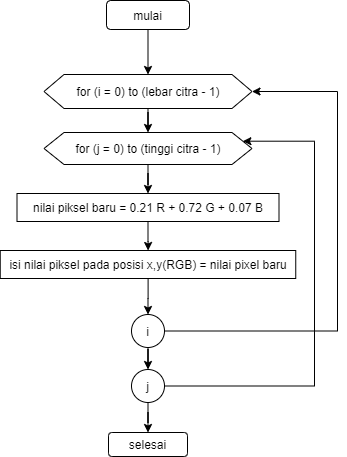

The diagram above was exported from draw.io. Its source (the exported page's mxGraphModel, read from the mxfile embedded in the PNG):
<mxGraphModel dx="852" dy="534" grid="0" gridSize="10" guides="1" tooltips="1" connect="1" arrows="1" fold="1" page="1" pageScale="1" pageWidth="1169" pageHeight="1654" math="0" shadow="0">
  <root>
    <mxCell id="rEhJHWoodPHXupiNX2y8-0" />
    <mxCell id="rEhJHWoodPHXupiNX2y8-1" parent="rEhJHWoodPHXupiNX2y8-0" />
    <mxCell id="rEhJHWoodPHXupiNX2y8-5" style="edgeStyle=orthogonalEdgeStyle;rounded=0;orthogonalLoop=1;jettySize=auto;html=1;" parent="rEhJHWoodPHXupiNX2y8-1" source="rEhJHWoodPHXupiNX2y8-2" target="rEhJHWoodPHXupiNX2y8-3" edge="1">
      <mxGeometry relative="1" as="geometry" />
    </mxCell>
    <mxCell id="rEhJHWoodPHXupiNX2y8-2" value="mulai" style="rounded=1;whiteSpace=wrap;html=1;" parent="rEhJHWoodPHXupiNX2y8-1" vertex="1">
      <mxGeometry x="390" y="60" width="83" height="29" as="geometry" />
    </mxCell>
    <mxCell id="rEhJHWoodPHXupiNX2y8-6" style="edgeStyle=orthogonalEdgeStyle;rounded=0;orthogonalLoop=1;jettySize=auto;html=1;" parent="rEhJHWoodPHXupiNX2y8-1" source="rEhJHWoodPHXupiNX2y8-3" target="rEhJHWoodPHXupiNX2y8-4" edge="1">
      <mxGeometry relative="1" as="geometry" />
    </mxCell>
    <mxCell id="rEhJHWoodPHXupiNX2y8-3" value="for (i = 0) to (lebar citra - 1)" style="shape=hexagon;perimeter=hexagonPerimeter2;whiteSpace=wrap;html=1;fixedSize=1;" parent="rEhJHWoodPHXupiNX2y8-1" vertex="1">
      <mxGeometry x="327.5" y="134" width="208" height="34" as="geometry" />
    </mxCell>
    <mxCell id="rEhJHWoodPHXupiNX2y8-10" style="edgeStyle=orthogonalEdgeStyle;rounded=0;orthogonalLoop=1;jettySize=auto;html=1;" parent="rEhJHWoodPHXupiNX2y8-1" source="rEhJHWoodPHXupiNX2y8-4" target="rEhJHWoodPHXupiNX2y8-7" edge="1">
      <mxGeometry relative="1" as="geometry" />
    </mxCell>
    <mxCell id="rEhJHWoodPHXupiNX2y8-4" value="for (j = 0) to (tinggi citra - 1)" style="shape=hexagon;perimeter=hexagonPerimeter2;whiteSpace=wrap;html=1;fixedSize=1;" parent="rEhJHWoodPHXupiNX2y8-1" vertex="1">
      <mxGeometry x="327.5" y="192" width="208" height="32" as="geometry" />
    </mxCell>
    <mxCell id="rEhJHWoodPHXupiNX2y8-14" style="edgeStyle=orthogonalEdgeStyle;rounded=0;orthogonalLoop=1;jettySize=auto;html=1;" parent="rEhJHWoodPHXupiNX2y8-1" source="rEhJHWoodPHXupiNX2y8-7" target="rEhJHWoodPHXupiNX2y8-12" edge="1">
      <mxGeometry relative="1" as="geometry" />
    </mxCell>
    <mxCell id="rEhJHWoodPHXupiNX2y8-7" value="nilai piksel baru =&amp;nbsp;0.21 R + 0.72 G + 0.07 B" style="rounded=0;whiteSpace=wrap;html=1;" parent="rEhJHWoodPHXupiNX2y8-1" vertex="1">
      <mxGeometry x="300.5" y="253" width="262" height="28" as="geometry" />
    </mxCell>
    <mxCell id="rEhJHWoodPHXupiNX2y8-19" style="edgeStyle=orthogonalEdgeStyle;rounded=0;orthogonalLoop=1;jettySize=auto;html=1;" parent="rEhJHWoodPHXupiNX2y8-1" source="rEhJHWoodPHXupiNX2y8-12" target="rEhJHWoodPHXupiNX2y8-16" edge="1">
      <mxGeometry relative="1" as="geometry" />
    </mxCell>
    <mxCell id="rEhJHWoodPHXupiNX2y8-12" value="isi nilai piksel pada posisi x,y(RGB) = nilai pixel baru" style="rounded=0;whiteSpace=wrap;html=1;" parent="rEhJHWoodPHXupiNX2y8-1" vertex="1">
      <mxGeometry x="283.75" y="310" width="295.5" height="28" as="geometry" />
    </mxCell>
    <mxCell id="rEhJHWoodPHXupiNX2y8-20" style="edgeStyle=orthogonalEdgeStyle;rounded=0;orthogonalLoop=1;jettySize=auto;html=1;" parent="rEhJHWoodPHXupiNX2y8-1" source="rEhJHWoodPHXupiNX2y8-16" target="rEhJHWoodPHXupiNX2y8-17" edge="1">
      <mxGeometry relative="1" as="geometry" />
    </mxCell>
    <mxCell id="rEhJHWoodPHXupiNX2y8-23" style="edgeStyle=orthogonalEdgeStyle;rounded=0;orthogonalLoop=1;jettySize=auto;html=1;entryX=1;entryY=0.5;entryDx=0;entryDy=0;" parent="rEhJHWoodPHXupiNX2y8-1" source="rEhJHWoodPHXupiNX2y8-16" target="rEhJHWoodPHXupiNX2y8-3" edge="1">
      <mxGeometry relative="1" as="geometry">
        <Array as="points">
          <mxPoint x="432" y="391" />
          <mxPoint x="621" y="391" />
          <mxPoint x="621" y="151" />
        </Array>
      </mxGeometry>
    </mxCell>
    <mxCell id="rEhJHWoodPHXupiNX2y8-16" value="i" style="ellipse;whiteSpace=wrap;html=1;aspect=fixed;" parent="rEhJHWoodPHXupiNX2y8-1" vertex="1">
      <mxGeometry x="415" y="374" width="33" height="33" as="geometry" />
    </mxCell>
    <mxCell id="rEhJHWoodPHXupiNX2y8-22" style="edgeStyle=orthogonalEdgeStyle;rounded=0;orthogonalLoop=1;jettySize=auto;html=1;entryX=0.5;entryY=0;entryDx=0;entryDy=0;" parent="rEhJHWoodPHXupiNX2y8-1" source="rEhJHWoodPHXupiNX2y8-17" target="rEhJHWoodPHXupiNX2y8-21" edge="1">
      <mxGeometry relative="1" as="geometry" />
    </mxCell>
    <mxCell id="rEhJHWoodPHXupiNX2y8-24" style="edgeStyle=orthogonalEdgeStyle;rounded=0;orthogonalLoop=1;jettySize=auto;html=1;entryX=1;entryY=0.25;entryDx=0;entryDy=0;" parent="rEhJHWoodPHXupiNX2y8-1" source="rEhJHWoodPHXupiNX2y8-17" target="rEhJHWoodPHXupiNX2y8-4" edge="1">
      <mxGeometry relative="1" as="geometry">
        <Array as="points">
          <mxPoint x="598" y="446" />
          <mxPoint x="598" y="201" />
        </Array>
      </mxGeometry>
    </mxCell>
    <mxCell id="rEhJHWoodPHXupiNX2y8-17" value="j" style="ellipse;whiteSpace=wrap;html=1;aspect=fixed;" parent="rEhJHWoodPHXupiNX2y8-1" vertex="1">
      <mxGeometry x="415" y="429" width="33" height="33" as="geometry" />
    </mxCell>
    <mxCell id="rEhJHWoodPHXupiNX2y8-21" value="selesai" style="rounded=1;whiteSpace=wrap;html=1;" parent="rEhJHWoodPHXupiNX2y8-1" vertex="1">
      <mxGeometry x="392" y="492" width="79" height="24" as="geometry" />
    </mxCell>
  </root>
</mxGraphModel>